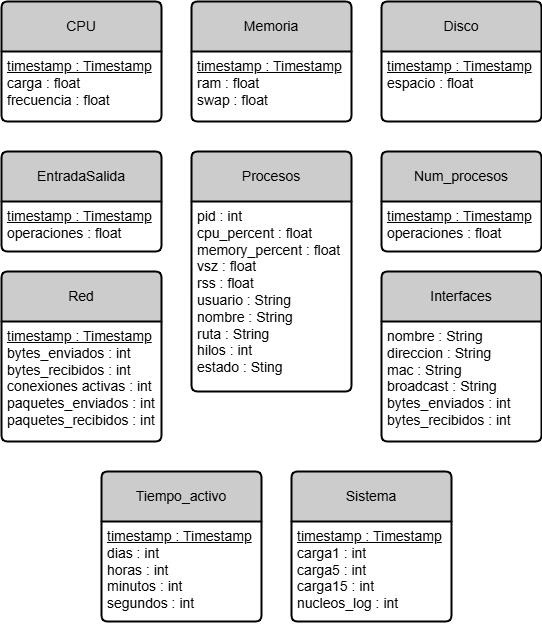

The diagram above was exported from draw.io. Its source (the exported page's mxGraphModel, read from the mxfile embedded in the PNG):
<mxGraphModel dx="794" dy="446" grid="1" gridSize="10" guides="1" tooltips="1" connect="1" arrows="1" fold="1" page="1" pageScale="1" pageWidth="827" pageHeight="1169" math="0" shadow="0">
  <root>
    <mxCell id="0" />
    <mxCell id="1" parent="0" />
    <mxCell id="IjBeq6inHwqEMeV1ZCEo-33" value="CPU" style="swimlane;childLayout=stackLayout;horizontal=1;startSize=50;horizontalStack=0;rounded=1;fontSize=14;fontStyle=0;strokeWidth=2;resizeParent=0;resizeLast=1;shadow=0;dashed=0;align=center;arcSize=4;whiteSpace=wrap;html=1;fillColor=light-dark(#cccccc, #ededed);" parent="1" vertex="1">
      <mxGeometry x="130" y="110" width="160" height="120" as="geometry" />
    </mxCell>
    <mxCell id="IjBeq6inHwqEMeV1ZCEo-34" value="&lt;font style=&quot;font-size: 14px;&quot;&gt;&lt;u&gt;timestamp : Timestamp&lt;/u&gt;&lt;br&gt;carga : float&lt;br&gt;frecuencia : float&lt;/font&gt;" style="align=left;strokeColor=none;fillColor=none;spacingLeft=4;fontSize=12;verticalAlign=top;resizable=0;rotatable=0;part=1;html=1;" parent="IjBeq6inHwqEMeV1ZCEo-33" vertex="1">
      <mxGeometry y="50" width="160" height="70" as="geometry" />
    </mxCell>
    <mxCell id="IjBeq6inHwqEMeV1ZCEo-35" value="Memoria" style="swimlane;childLayout=stackLayout;horizontal=1;startSize=50;horizontalStack=0;rounded=1;fontSize=14;fontStyle=0;strokeWidth=2;resizeParent=0;resizeLast=1;shadow=0;dashed=0;align=center;arcSize=4;whiteSpace=wrap;html=1;fillColor=light-dark(#cccccc, #ededed);" parent="1" vertex="1">
      <mxGeometry x="320" y="110" width="160" height="120" as="geometry" />
    </mxCell>
    <mxCell id="IjBeq6inHwqEMeV1ZCEo-36" value="&lt;font style=&quot;font-size: 14px;&quot;&gt;&lt;u&gt;timestamp : Timestamp&lt;/u&gt;&lt;br&gt;ram : float&lt;br&gt;swap : float&lt;/font&gt;" style="align=left;strokeColor=none;fillColor=none;spacingLeft=4;fontSize=12;verticalAlign=top;resizable=0;rotatable=0;part=1;html=1;" parent="IjBeq6inHwqEMeV1ZCEo-35" vertex="1">
      <mxGeometry y="50" width="160" height="70" as="geometry" />
    </mxCell>
    <mxCell id="IjBeq6inHwqEMeV1ZCEo-37" value="Disco" style="swimlane;childLayout=stackLayout;horizontal=1;startSize=50;horizontalStack=0;rounded=1;fontSize=14;fontStyle=0;strokeWidth=2;resizeParent=0;resizeLast=1;shadow=0;dashed=0;align=center;arcSize=4;whiteSpace=wrap;html=1;fillColor=light-dark(#cccccc, #ededed);" parent="1" vertex="1">
      <mxGeometry x="510" y="110" width="160" height="120" as="geometry" />
    </mxCell>
    <mxCell id="IjBeq6inHwqEMeV1ZCEo-38" value="&lt;font style=&quot;font-size: 14px;&quot;&gt;&lt;u&gt;timestamp : Timestamp&lt;/u&gt;&lt;br&gt;espacio : float&lt;br&gt;&lt;br&gt;&lt;/font&gt;" style="align=left;strokeColor=none;fillColor=none;spacingLeft=4;fontSize=12;verticalAlign=top;resizable=0;rotatable=0;part=1;html=1;" parent="IjBeq6inHwqEMeV1ZCEo-37" vertex="1">
      <mxGeometry y="50" width="160" height="70" as="geometry" />
    </mxCell>
    <mxCell id="IjBeq6inHwqEMeV1ZCEo-41" value="EntradaSalida" style="swimlane;childLayout=stackLayout;horizontal=1;startSize=50;horizontalStack=0;rounded=1;fontSize=14;fontStyle=0;strokeWidth=2;resizeParent=0;resizeLast=1;shadow=0;dashed=0;align=center;arcSize=4;whiteSpace=wrap;html=1;fillColor=light-dark(#cccccc, #ededed);" parent="1" vertex="1">
      <mxGeometry x="130" y="260" width="160" height="100" as="geometry" />
    </mxCell>
    <mxCell id="IjBeq6inHwqEMeV1ZCEo-42" value="&lt;font style=&quot;font-size: 14px;&quot;&gt;&lt;u&gt;timestamp : Timestamp&lt;/u&gt;&lt;br&gt;operaciones : float&lt;br&gt;&lt;br&gt;&lt;/font&gt;" style="align=left;strokeColor=none;fillColor=none;spacingLeft=4;fontSize=12;verticalAlign=top;resizable=0;rotatable=0;part=1;html=1;" parent="IjBeq6inHwqEMeV1ZCEo-41" vertex="1">
      <mxGeometry y="50" width="160" height="50" as="geometry" />
    </mxCell>
    <mxCell id="IjBeq6inHwqEMeV1ZCEo-43" value="Num_procesos" style="swimlane;childLayout=stackLayout;horizontal=1;startSize=50;horizontalStack=0;rounded=1;fontSize=14;fontStyle=0;strokeWidth=2;resizeParent=0;resizeLast=1;shadow=0;dashed=0;align=center;arcSize=4;whiteSpace=wrap;html=1;fillColor=light-dark(#cccccc, #ededed);" parent="1" vertex="1">
      <mxGeometry x="510" y="260" width="160" height="100" as="geometry" />
    </mxCell>
    <mxCell id="IjBeq6inHwqEMeV1ZCEo-44" value="&lt;font style=&quot;font-size: 14px;&quot;&gt;&lt;u&gt;timestamp : Timestamp&lt;/u&gt;&lt;br&gt;operaciones : float&lt;br&gt;&lt;br&gt;&lt;/font&gt;" style="align=left;strokeColor=none;fillColor=none;spacingLeft=4;fontSize=12;verticalAlign=top;resizable=0;rotatable=0;part=1;html=1;" parent="IjBeq6inHwqEMeV1ZCEo-43" vertex="1">
      <mxGeometry y="50" width="160" height="50" as="geometry" />
    </mxCell>
    <mxCell id="IjBeq6inHwqEMeV1ZCEo-45" value="Procesos" style="swimlane;childLayout=stackLayout;horizontal=1;startSize=50;horizontalStack=0;rounded=1;fontSize=14;fontStyle=0;strokeWidth=2;resizeParent=0;resizeLast=1;shadow=0;dashed=0;align=center;arcSize=4;whiteSpace=wrap;html=1;fillColor=light-dark(#cccccc, #ededed);" parent="1" vertex="1">
      <mxGeometry x="320" y="260" width="160" height="240" as="geometry" />
    </mxCell>
    <mxCell id="IjBeq6inHwqEMeV1ZCEo-46" value="&lt;font style=&quot;font-size: 14px;&quot;&gt;pid : int&lt;/font&gt;&lt;div&gt;&lt;font style=&quot;font-size: 14px;&quot;&gt;cpu_percent : float&lt;/font&gt;&lt;/div&gt;&lt;div&gt;&lt;font style=&quot;font-size: 14px;&quot;&gt;memory_percent : float&lt;/font&gt;&lt;/div&gt;&lt;div&gt;&lt;font style=&quot;font-size: 14px;&quot;&gt;vsz : float&lt;/font&gt;&lt;/div&gt;&lt;div&gt;&lt;font style=&quot;font-size: 14px;&quot;&gt;rss : float&lt;/font&gt;&lt;/div&gt;&lt;div&gt;&lt;font style=&quot;font-size: 14px;&quot;&gt;usuario : String&lt;/font&gt;&lt;/div&gt;&lt;div&gt;&lt;font style=&quot;font-size: 14px;&quot;&gt;nombre : String&lt;/font&gt;&lt;/div&gt;&lt;div&gt;&lt;font style=&quot;font-size: 14px;&quot;&gt;ruta : String&lt;/font&gt;&lt;/div&gt;&lt;div&gt;&lt;font style=&quot;font-size: 14px;&quot;&gt;hilos : int&lt;/font&gt;&lt;/div&gt;&lt;div&gt;&lt;font style=&quot;font-size: 14px;&quot;&gt;estado : Sting&lt;br&gt;&lt;br&gt;&lt;/font&gt;&lt;/div&gt;" style="align=left;strokeColor=none;fillColor=none;spacingLeft=4;fontSize=12;verticalAlign=top;resizable=0;rotatable=0;part=1;html=1;" parent="IjBeq6inHwqEMeV1ZCEo-45" vertex="1">
      <mxGeometry y="50" width="160" height="190" as="geometry" />
    </mxCell>
    <mxCell id="IjBeq6inHwqEMeV1ZCEo-49" value="Red" style="swimlane;childLayout=stackLayout;horizontal=1;startSize=50;horizontalStack=0;rounded=1;fontSize=14;fontStyle=0;strokeWidth=2;resizeParent=0;resizeLast=1;shadow=0;dashed=0;align=center;arcSize=4;whiteSpace=wrap;html=1;fillColor=light-dark(#cccccc, #ededed);" parent="1" vertex="1">
      <mxGeometry x="130" y="380" width="160" height="170" as="geometry" />
    </mxCell>
    <mxCell id="IjBeq6inHwqEMeV1ZCEo-50" value="&lt;font style=&quot;font-size: 14px;&quot;&gt;&lt;u&gt;timestamp : Timestamp&lt;/u&gt;&lt;br&gt;bytes_enviados : int&lt;/font&gt;&lt;div&gt;&lt;font style=&quot;font-size: 14px;&quot;&gt;bytes_recibidos : int&lt;/font&gt;&lt;/div&gt;&lt;div&gt;&lt;font style=&quot;font-size: 14px;&quot;&gt;conexiones activas : int&lt;/font&gt;&lt;/div&gt;&lt;div&gt;&lt;font style=&quot;font-size: 14px;&quot;&gt;paquetes_enviados : int&lt;/font&gt;&lt;/div&gt;&lt;div&gt;&lt;font style=&quot;font-size: 14px;&quot;&gt;paquetes_recibidos : int&lt;/font&gt;&lt;/div&gt;&lt;div&gt;&lt;font style=&quot;font-size: 14px;&quot;&gt;&lt;br&gt;&lt;/font&gt;&lt;/div&gt;" style="align=left;strokeColor=none;fillColor=none;spacingLeft=4;fontSize=12;verticalAlign=top;resizable=0;rotatable=0;part=1;html=1;" parent="IjBeq6inHwqEMeV1ZCEo-49" vertex="1">
      <mxGeometry y="50" width="160" height="120" as="geometry" />
    </mxCell>
    <mxCell id="IjBeq6inHwqEMeV1ZCEo-54" value="Interfaces" style="swimlane;childLayout=stackLayout;horizontal=1;startSize=50;horizontalStack=0;rounded=1;fontSize=14;fontStyle=0;strokeWidth=2;resizeParent=0;resizeLast=1;shadow=0;dashed=0;align=center;arcSize=4;whiteSpace=wrap;html=1;fillColor=light-dark(#cccccc, #ededed);" parent="1" vertex="1">
      <mxGeometry x="510" y="380" width="160" height="170" as="geometry" />
    </mxCell>
    <mxCell id="IjBeq6inHwqEMeV1ZCEo-55" value="&lt;font style=&quot;font-size: 14px;&quot;&gt;nombre : String&lt;/font&gt;&lt;div&gt;&lt;font style=&quot;font-size: 14px;&quot;&gt;direccion : String&lt;/font&gt;&lt;/div&gt;&lt;div&gt;&lt;font style=&quot;font-size: 14px;&quot;&gt;mac : String&lt;/font&gt;&lt;/div&gt;&lt;div&gt;&lt;font style=&quot;font-size: 14px;&quot;&gt;broadcast : String&lt;/font&gt;&lt;/div&gt;&lt;div&gt;&lt;font style=&quot;font-size: 14px;&quot;&gt;bytes_enviados : int&lt;/font&gt;&lt;/div&gt;&lt;div&gt;&lt;font style=&quot;font-size: 14px;&quot;&gt;bytes_recibidos : int&lt;/font&gt;&lt;/div&gt;&lt;div&gt;&lt;font style=&quot;font-size: 14px;&quot;&gt;&lt;br&gt;&lt;/font&gt;&lt;/div&gt;" style="align=left;strokeColor=none;fillColor=none;spacingLeft=4;fontSize=12;verticalAlign=top;resizable=0;rotatable=0;part=1;html=1;" parent="IjBeq6inHwqEMeV1ZCEo-54" vertex="1">
      <mxGeometry y="50" width="160" height="120" as="geometry" />
    </mxCell>
    <mxCell id="IjBeq6inHwqEMeV1ZCEo-56" value="Tiempo_activo" style="swimlane;childLayout=stackLayout;horizontal=1;startSize=50;horizontalStack=0;rounded=1;fontSize=14;fontStyle=0;strokeWidth=2;resizeParent=0;resizeLast=1;shadow=0;dashed=0;align=center;arcSize=4;whiteSpace=wrap;html=1;fillColor=light-dark(#cccccc, #ededed);" parent="1" vertex="1">
      <mxGeometry x="230" y="580" width="160" height="150" as="geometry" />
    </mxCell>
    <mxCell id="IjBeq6inHwqEMeV1ZCEo-57" value="&lt;font style=&quot;font-size: 14px;&quot;&gt;&lt;u&gt;timestamp : Timestamp&lt;/u&gt;&lt;br&gt;dias : int&lt;/font&gt;&lt;div&gt;&lt;font style=&quot;font-size: 14px;&quot;&gt;horas : int&lt;/font&gt;&lt;/div&gt;&lt;div&gt;&lt;font style=&quot;font-size: 14px;&quot;&gt;minutos : int&lt;/font&gt;&lt;/div&gt;&lt;div&gt;&lt;font style=&quot;font-size: 14px;&quot;&gt;segundos : int&lt;/font&gt;&lt;/div&gt;&lt;div&gt;&lt;font style=&quot;font-size: 14px;&quot;&gt;&lt;br&gt;&lt;/font&gt;&lt;/div&gt;" style="align=left;strokeColor=none;fillColor=none;spacingLeft=4;fontSize=12;verticalAlign=top;resizable=0;rotatable=0;part=1;html=1;" parent="IjBeq6inHwqEMeV1ZCEo-56" vertex="1">
      <mxGeometry y="50" width="160" height="100" as="geometry" />
    </mxCell>
    <mxCell id="IjBeq6inHwqEMeV1ZCEo-59" value="Sistema" style="swimlane;childLayout=stackLayout;horizontal=1;startSize=50;horizontalStack=0;rounded=1;fontSize=14;fontStyle=0;strokeWidth=2;resizeParent=0;resizeLast=1;shadow=0;dashed=0;align=center;arcSize=4;whiteSpace=wrap;html=1;fillColor=light-dark(#cccccc, #ededed);" parent="1" vertex="1">
      <mxGeometry x="420" y="580" width="160" height="150" as="geometry" />
    </mxCell>
    <mxCell id="IjBeq6inHwqEMeV1ZCEo-60" value="&lt;font style=&quot;font-size: 14px;&quot;&gt;&lt;u&gt;timestamp : Timestamp&lt;/u&gt;&lt;br&gt;carga1 : int&lt;/font&gt;&lt;div&gt;&lt;font style=&quot;font-size: 14px;&quot;&gt;carga5 : int&lt;/font&gt;&lt;/div&gt;&lt;div&gt;&lt;font style=&quot;font-size: 14px;&quot;&gt;carga15 : int&lt;/font&gt;&lt;/div&gt;&lt;div&gt;&lt;font style=&quot;font-size: 14px;&quot;&gt;nucleos_log : int&lt;/font&gt;&lt;/div&gt;&lt;div&gt;&lt;font style=&quot;font-size: 14px;&quot;&gt;&lt;br&gt;&lt;/font&gt;&lt;/div&gt;" style="align=left;strokeColor=none;fillColor=none;spacingLeft=4;fontSize=12;verticalAlign=top;resizable=0;rotatable=0;part=1;html=1;" parent="IjBeq6inHwqEMeV1ZCEo-59" vertex="1">
      <mxGeometry y="50" width="160" height="100" as="geometry" />
    </mxCell>
  </root>
</mxGraphModel>